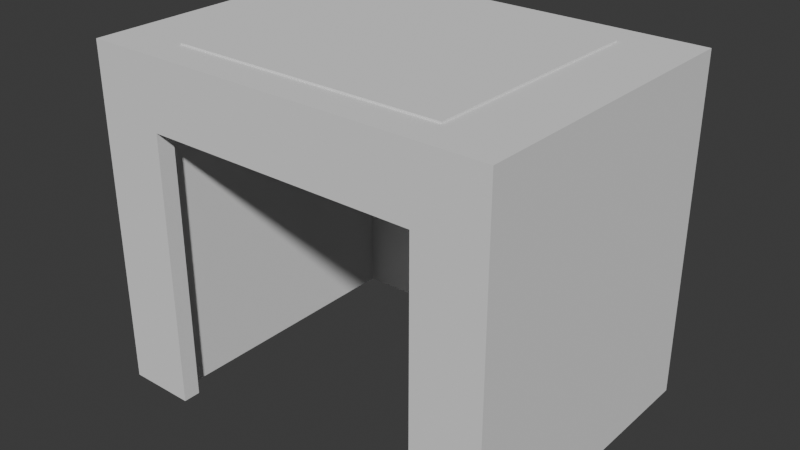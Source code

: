 # Source: mesa_antivibraciones.blend  (saved by Blender 5.1.29; exported with 4.5.12 LTS)
import bpy
from mathutils import Matrix  # noqa: F401  (used for matrix-valued properties, if any)

bpy.ops.wm.read_factory_settings(use_empty=True)
scene = bpy.context.scene
scene.name = 'Scene'

# ---- collections
col_collection = bpy.data.collections.new('Collection'); scene.collection.children.link(col_collection)

# ---- world
world_world = bpy.data.worlds.new('World'); scene.world = world_world
world_world.use_nodes = True; world_world.node_tree.nodes.clear()
_N = world_world.node_tree.nodes; _L = world_world.node_tree.links
n0 = _N.new('ShaderNodeOutputWorld'); n0.name = 'World Output'; n0.location = (200, 100)
n1 = _N.new('ShaderNodeBackground'); n1.name = 'Background'; n1.location = (-200, 100)
n1.inputs[0].default_value = (0.05088, 0.05088, 0.05088, 1.0)
_L.new(n1.outputs[0], n0.inputs[0])
n0.is_active_output = True
world_world.color = (0.05088, 0.05088, 0.05088)
world_world.sun_shadow_jitter_overblur = 0.0

# ---- meshes
me_cube_001 = bpy.data.meshes.new('Cube.001')
me_cube_001.from_pydata([(-1.0, -0.8, -1.0), (-0.75, -0.7, -1.0), (-1.0, -0.8, 1.0), (-0.75, -0.7, 0.6), (-0.6667, 0.5, 0.6), (-1.0, 1.0, -1.0), (-0.75, 0.9, -1.0), (-1.0, 1.0, 1.0), (-0.75, 0.9, 0.6), (0.6667, 0.5, 0.6), (1.0, -0.8, -1.0), (0.75, -0.7, -1.0), (1.0, -0.8, 1.0), (0.75, -0.7, 0.6), (1.0, 1.0, -1.0), (0.75, 0.9, -1.0), (1.0, 1.0, 1.0), (0.75, 0.9, 0.6), (0.6667, -0.8, 0.6), (-0.6667, -0.8, -1.0), (-0.6667, -0.8, 0.6), (0.6667, -0.8, -1.0), (-0.6667, -0.7, 0.6), (0.6667, -0.7, 0.6), (-0.6667, -0.7, -1.0), (0.6667, -0.7, -1.0)], [], [(0, 2, 7, 5), (5, 7, 16, 14), (14, 16, 12, 10), (21, 10, 12, 2, 0, 19, 20, 18), (6, 1, 0, 5, 14, 10, 11, 15), (1, 24, 19, 0), (11, 10, 21, 25), (16, 7, 2, 12), (6, 8, 3, 1), (8, 6, 15, 17), (13, 17, 15, 11), (13, 11, 25, 23), (24, 1, 3, 22), (22, 3, 8, 17, 13, 23, 9, 4), (9, 23, 22, 4), (22, 20, 19, 24), (21, 18, 23, 25), (18, 20, 22, 23)])
_uv = me_cube_001.uv_layers.new(name='UVMap')
_uv.uv.foreach_set('vector', [0.375, 0.0, 0.625, 0.0, 0.625, 0.25, 0.375, 0.25, 0.375, 0.25, 0.625, 0.25, 0.625, 0.5, 0.375, 0.5, 0.375, 0.5, 0.625, 0.5, 0.625, 0.75, 0.375, 0.75, 0.375, 0.7917, 0.375, 0.75, 0.625, 0.75, 0.625, 1.0, 0.375, 1.0, 0.375, 0.9583, 0.575, 0.9583, 0.575, 0.7917, 0.1562, 0.5125, 0.1562, 0.7375, 0.125, 0.75, 0.125, 0.5, 0.375, 0.5, 0.375, 0.75, 0.3438, 0.7375, 0.3437, 0.5125, 0.1562, 0.7375, 0.1667, 0.7375, 0.1667, 0.75, 0.125, 0.75, 0.3438, 0.7375, 0.375, 0.75, 0.3333, 0.75, 0.3333, 0.7375, 0.625, 0.5, 0.875, 0.5, 0.875, 0.75, 0.625, 0.75, 0.375, 0.25, 0.625, 0.25, 0.625, 0.0, 0.375, 0.0, 0.625, 0.25, 0.375, 0.25, 0.375, 0.5, 0.625, 0.5, 0.625, 0.75, 0.625, 0.5, 0.375, 0.5, 0.375, 0.75, 0.625, 0.75, 0.375, 0.75, 0.375, 0.7639, 0.625, 0.7639, 0.375, 0.9861, 0.375, 1.0, 0.625, 1.0, 0.625, 0.9861, 0.8611, 0.75, 0.875, 0.75, 0.875, 0.5, 0.625, 0.5, 0.625, 0.75, 0.6389, 0.75, 0.6389, 0.5556, 0.8611, 0.5556, 0.6389, 0.5556, 0.6389, 0.75, 0.8611, 0.75, 0.875, 0.75, 0.625, 0.05556, 0.625, 0.04167, 0.375, 0.04167, 0.375, 0.05556, 0.375, 0.7083, 0.625, 0.7083, 0.625, 0.6944, 0.375, 0.6944, 0.625, 0.7083, 0.875, 0.7083, 0.875, 0.6944, 0.625, 0.6944])
me_cube_001.materials.append(None)
me_cube_001.update()
me_cube_005 = bpy.data.meshes.new('Cube.005')
me_cube_005.from_pydata([(-0.4, -0.3, -0.4), (-0.4, -0.3, 0.4), (-0.4, 0.4, -0.4), (-0.4, 0.4, 0.4), (0.4, -0.3, -0.4), (0.4, -0.3, 0.4), (0.4, 0.4, -0.4), (0.4, 0.4, 0.4)], [], [(0, 1, 3, 2), (2, 3, 7, 6), (6, 7, 5, 4), (4, 5, 1, 0), (2, 6, 4, 0), (7, 3, 1, 5)])
_uv = me_cube_005.uv_layers.new(name='UVMap')
_uv.uv.foreach_set('vector', [0.375, 0.0, 0.625, 0.0, 0.625, 0.25, 0.375, 0.25, 0.375, 0.25, 0.625, 0.25, 0.625, 0.5, 0.375, 0.5, 0.375, 0.5, 0.625, 0.5, 0.625, 0.75, 0.375, 0.75, 0.375, 0.75, 0.625, 0.75, 0.625, 1.0, 0.375, 1.0, 0.125, 0.5, 0.375, 0.5, 0.375, 0.75, 0.125, 0.75, 0.625, 0.5, 0.875, 0.5, 0.875, 0.75, 0.625, 0.75])
me_cube_005.update()

# ---- objects
ob_mesa = bpy.data.objects.new('mesa', me_cube_001)
ob_placa = bpy.data.objects.new('placa', me_cube_005)

# ---- transforms, parenting, visibility, modifiers, constraints
ob_mesa.location = (0.0, -0.5, 0.5)
ob_mesa.scale = (0.6, 0.5, 0.5)
ob_placa.parent = ob_mesa
ob_placa.matrix_parent_inverse = Matrix(((1.667, -0.0, -0.0, -0.0), (-0.0, 2.0, 0.0, 1.0), (-0.0, -0.0, 2.0, -1.0), (-0.0, 0.0, -0.0, 1.0)))
ob_placa.location = (0.0, -0.5, 0.98)
ob_placa.scale = (1.0, 1.0, 0.0625)

# ---- collection membership
col_collection.objects.link(ob_mesa)
col_collection.objects.link(ob_placa)

# ---- scene / render settings (as saved in the file)
scene.frame_start = 1; scene.frame_end = 250; scene.frame_set(1)
scene.render.engine = 'BLENDER_EEVEE_NEXT'
scene.render.bake_bias = 0.0
scene.render.bake_samples = 0
scene.cycles.sampling_pattern = 'TABULATED_SOBOL'
scene.eevee.use_volume_custom_range = False
bpy.context.view_layer.update()

# ---- added for rendering (the .blend has no active camera and no usable light): camera, sun
cam_auto = bpy.data.cameras.new('AutoCamera')
cam_auto.lens = 50.0
cam_auto.sensor_width = 36.0
cam_auto.clip_end = 1000.0
ob_auto_camera = bpy.data.objects.new('AutoCamera', cam_auto)
scene.collection.objects.link(ob_auto_camera)
ob_auto_camera.location = (1.67054, -2.45465, 1.83893)
ob_auto_camera.rotation_euler = (1.09748, -7.21219e-08, 0.694738)
scene.camera = ob_auto_camera
light_auto_sun = bpy.data.lights.new('AutoSun', 'SUN')
light_auto_sun.energy = 3.0
light_auto_sun.angle = 0.0523599
ob_auto_sun = bpy.data.objects.new('AutoSun', light_auto_sun)
scene.collection.objects.link(ob_auto_sun)
ob_auto_sun.rotation_euler = (0.872665, 0.174533, 0.523599)
bpy.context.view_layer.update()
